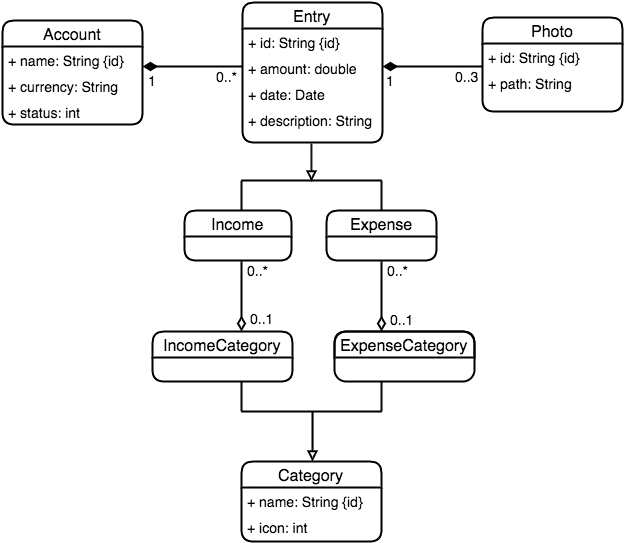

The diagram above was exported from draw.io. Its source (the exported page's mxGraphModel, read from the mxfile embedded in the PNG):
<mxGraphModel dx="1434" dy="709" grid="1" gridSize="10" guides="1" tooltips="1" connect="1" arrows="1" fold="1" page="1" pageScale="1" pageWidth="850" pageHeight="1100" background="#ffffff" math="0" shadow="0">
  <root>
    <mxCell id="0" />
    <mxCell id="1" parent="0" />
    <mxCell id="2" value="&lt;font style=&quot;font-size: 16px&quot;&gt;Account&lt;/font&gt;" style="swimlane;html=1;fontStyle=0;childLayout=stackLayout;horizontal=1;startSize=26;horizontalStack=0;resizeParent=1;resizeLast=0;collapsible=1;marginBottom=0;swimlaneFillColor=none;rounded=1;strokeWidth=2;plain-blue;strokeColor=#000000;fillColor=none;" parent="1" vertex="1">
      <mxGeometry x="60" y="19" width="140" height="104" as="geometry" />
    </mxCell>
    <mxCell id="3" value="&lt;font style=&quot;font-size: 14px&quot;&gt;+ name: String {id}&lt;/font&gt;" style="text;html=1;strokeColor=none;fillColor=none;align=left;verticalAlign=top;spacingLeft=4;spacingRight=4;whiteSpace=wrap;overflow=hidden;rotatable=0;points=[[0,0.5],[1,0.5]];portConstraint=eastwest;" parent="2" vertex="1">
      <mxGeometry y="26" width="140" height="26" as="geometry" />
    </mxCell>
    <mxCell id="4" value="&lt;font style=&quot;font-size: 14px&quot;&gt;+ currency: String&lt;/font&gt;" style="text;html=1;strokeColor=none;fillColor=none;align=left;verticalAlign=top;spacingLeft=4;spacingRight=4;whiteSpace=wrap;overflow=hidden;rotatable=0;points=[[0,0.5],[1,0.5]];portConstraint=eastwest;" parent="2" vertex="1">
      <mxGeometry y="52" width="140" height="26" as="geometry" />
    </mxCell>
    <mxCell id="39" value="&lt;font style=&quot;font-size: 14px&quot;&gt;+ status: int&lt;/font&gt;" style="text;html=1;strokeColor=none;fillColor=none;align=left;verticalAlign=top;spacingLeft=4;spacingRight=4;whiteSpace=wrap;overflow=hidden;rotatable=0;points=[[0,0.5],[1,0.5]];portConstraint=eastwest;" parent="2" vertex="1">
      <mxGeometry y="78" width="140" height="26" as="geometry" />
    </mxCell>
    <mxCell id="5" value="&lt;font style=&quot;font-size: 16px&quot;&gt;Entry&lt;/font&gt;" style="swimlane;html=1;fontStyle=0;childLayout=stackLayout;horizontal=1;startSize=26;horizontalStack=0;resizeParent=1;resizeLast=0;collapsible=1;marginBottom=0;swimlaneFillColor=none;rounded=1;strokeWidth=2;plain-blue;strokeColor=#000000;fillColor=none;" parent="1" vertex="1">
      <mxGeometry x="300" y="1" width="140" height="140" as="geometry" />
    </mxCell>
    <mxCell id="43" value="&lt;font style=&quot;font-size: 14px&quot;&gt;+ id: String {id}&lt;/font&gt;" style="text;html=1;strokeColor=none;fillColor=none;align=left;verticalAlign=top;spacingLeft=4;spacingRight=4;whiteSpace=wrap;overflow=hidden;rotatable=0;points=[[0,0.5],[1,0.5]];portConstraint=eastwest;" parent="5" vertex="1">
      <mxGeometry y="26" width="140" height="26" as="geometry" />
    </mxCell>
    <mxCell id="6" value="&lt;font style=&quot;font-size: 14px&quot;&gt;+ amount: double&lt;/font&gt;" style="text;html=1;strokeColor=none;fillColor=none;align=left;verticalAlign=top;spacingLeft=4;spacingRight=4;whiteSpace=wrap;overflow=hidden;rotatable=0;points=[[0,0.5],[1,0.5]];portConstraint=eastwest;" parent="5" vertex="1">
      <mxGeometry y="52" width="140" height="26" as="geometry" />
    </mxCell>
    <mxCell id="50" value="&lt;font style=&quot;font-size: 14px&quot;&gt;+ date: Date&lt;/font&gt;" style="text;html=1;strokeColor=none;fillColor=none;align=left;verticalAlign=top;spacingLeft=4;spacingRight=4;whiteSpace=wrap;overflow=hidden;rotatable=0;points=[[0,0.5],[1,0.5]];portConstraint=eastwest;" parent="5" vertex="1">
      <mxGeometry y="78" width="140" height="26" as="geometry" />
    </mxCell>
    <mxCell id="8" value="&lt;font style=&quot;font-size: 14px&quot;&gt;+ description: String&lt;/font&gt;" style="text;html=1;strokeColor=none;fillColor=none;align=left;verticalAlign=top;spacingLeft=4;spacingRight=4;whiteSpace=wrap;overflow=hidden;rotatable=0;points=[[0,0.5],[1,0.5]];portConstraint=eastwest;" parent="5" vertex="1">
      <mxGeometry y="104" width="140" height="26" as="geometry" />
    </mxCell>
    <mxCell id="11" value="&lt;font style=&quot;font-size: 16px&quot;&gt;Category&lt;/font&gt;" style="swimlane;html=1;fontStyle=0;childLayout=stackLayout;horizontal=1;startSize=26;horizontalStack=0;resizeParent=1;resizeLast=0;collapsible=1;marginBottom=0;swimlaneFillColor=none;rounded=1;strokeWidth=2;plain-blue;strokeColor=#000000;fillColor=none;" parent="1" vertex="1">
      <mxGeometry x="299" y="460" width="140" height="80" as="geometry" />
    </mxCell>
    <mxCell id="12" value="&lt;font style=&quot;font-size: 14px&quot;&gt;+ name: String {id}&lt;/font&gt;" style="text;html=1;strokeColor=none;fillColor=none;align=left;verticalAlign=top;spacingLeft=4;spacingRight=4;whiteSpace=wrap;overflow=hidden;rotatable=0;points=[[0,0.5],[1,0.5]];portConstraint=eastwest;" parent="11" vertex="1">
      <mxGeometry y="26" width="140" height="26" as="geometry" />
    </mxCell>
    <mxCell id="13" value="&lt;font style=&quot;font-size: 14px&quot;&gt;+ icon: int&lt;/font&gt;" style="text;html=1;strokeColor=none;fillColor=none;align=left;verticalAlign=top;spacingLeft=4;spacingRight=4;whiteSpace=wrap;overflow=hidden;rotatable=0;points=[[0,0.5],[1,0.5]];portConstraint=eastwest;" parent="11" vertex="1">
      <mxGeometry y="52" width="140" height="26" as="geometry" />
    </mxCell>
    <mxCell id="16" value="&lt;font style=&quot;font-size: 16px&quot;&gt;Photo&lt;/font&gt;" style="swimlane;html=1;fontStyle=0;childLayout=stackLayout;horizontal=1;startSize=26;horizontalStack=0;resizeParent=1;resizeLast=0;collapsible=1;marginBottom=0;swimlaneFillColor=none;rounded=1;strokeWidth=2;plain-blue;strokeColor=#000000;fillColor=none;" parent="1" vertex="1">
      <mxGeometry x="540" y="16" width="140" height="94" as="geometry" />
    </mxCell>
    <mxCell id="48" value="&lt;font style=&quot;font-size: 14px&quot;&gt;+ id: String {id}&lt;/font&gt;&lt;div&gt;&lt;br&gt;&lt;/div&gt;" style="text;html=1;strokeColor=none;fillColor=none;align=left;verticalAlign=top;spacingLeft=4;spacingRight=4;whiteSpace=wrap;overflow=hidden;rotatable=0;points=[[0,0.5],[1,0.5]];portConstraint=eastwest;" parent="16" vertex="1">
      <mxGeometry y="26" width="140" height="26" as="geometry" />
    </mxCell>
    <mxCell id="51" value="&lt;font style=&quot;font-size: 14px&quot;&gt;+ path: String&lt;/font&gt;&lt;div&gt;&lt;br&gt;&lt;/div&gt;" style="text;html=1;strokeColor=none;fillColor=none;align=left;verticalAlign=top;spacingLeft=4;spacingRight=4;whiteSpace=wrap;overflow=hidden;rotatable=0;points=[[0,0.5],[1,0.5]];portConstraint=eastwest;" parent="16" vertex="1">
      <mxGeometry y="52" width="140" height="26" as="geometry" />
    </mxCell>
    <mxCell id="19" value="" style="endArrow=none;html=1;edgeStyle=orthogonalEdgeStyle;strokeWidth=2;startArrow=diamondThin;startFill=1;startSize=10;" parent="1" edge="1">
      <mxGeometry relative="1" as="geometry">
        <mxPoint x="200" y="65" as="sourcePoint" />
        <mxPoint x="300" y="65" as="targetPoint" />
      </mxGeometry>
    </mxCell>
    <mxCell id="20" value="1" style="resizable=0;html=1;align=left;verticalAlign=bottom;labelBackgroundColor=#ffffff;fontSize=14;" parent="19" connectable="0" vertex="1">
      <mxGeometry x="-1" relative="1" as="geometry">
        <mxPoint x="3" y="24" as="offset" />
      </mxGeometry>
    </mxCell>
    <mxCell id="21" value="&lt;font style=&quot;font-size: 14px&quot;&gt;0..*&lt;/font&gt;" style="resizable=0;html=1;align=right;verticalAlign=bottom;labelBackgroundColor=#ffffff;fontSize=12;" parent="19" connectable="0" vertex="1">
      <mxGeometry x="1" relative="1" as="geometry">
        <mxPoint x="-3" y="20" as="offset" />
      </mxGeometry>
    </mxCell>
    <mxCell id="22" value="" style="endArrow=block;html=1;endFill=0;strokeWidth=2;" parent="1" edge="1">
      <mxGeometry width="50" height="50" relative="1" as="geometry">
        <mxPoint x="369" y="142" as="sourcePoint" />
        <mxPoint x="369" y="180" as="targetPoint" />
      </mxGeometry>
    </mxCell>
    <mxCell id="23" value="" style="endArrow=none;html=1;endFill=0;strokeWidth=2;" parent="1" edge="1">
      <mxGeometry width="50" height="50" relative="1" as="geometry">
        <mxPoint x="439" y="179" as="sourcePoint" />
        <mxPoint x="299" y="179" as="targetPoint" />
      </mxGeometry>
    </mxCell>
    <mxCell id="24" value="" style="endArrow=none;html=1;endFill=0;strokeWidth=2;" parent="1" edge="1">
      <mxGeometry width="50" height="50" relative="1" as="geometry">
        <mxPoint x="299" y="179" as="sourcePoint" />
        <mxPoint x="299" y="209" as="targetPoint" />
      </mxGeometry>
    </mxCell>
    <mxCell id="25" value="" style="endArrow=none;html=1;endFill=0;strokeWidth=2;" parent="1" edge="1">
      <mxGeometry x="332" y="179" width="50" height="50" as="geometry">
        <mxPoint x="439" y="179" as="sourcePoint" />
        <mxPoint x="439" y="209" as="targetPoint" />
      </mxGeometry>
    </mxCell>
    <mxCell id="26" value="" style="endArrow=none;html=1;entryX=0.5;entryY=1;endFill=0;startArrow=block;startFill=0;strokeWidth=2;" parent="1" edge="1">
      <mxGeometry x="370" y="410" width="50" height="50" as="geometry">
        <mxPoint x="370" y="460" as="sourcePoint" />
        <mxPoint x="370" y="410" as="targetPoint" />
      </mxGeometry>
    </mxCell>
    <mxCell id="27" value="" style="endArrow=none;html=1;endFill=0;strokeWidth=2;" parent="1" edge="1">
      <mxGeometry x="299" y="410" width="50" height="50" as="geometry">
        <mxPoint x="439" y="410" as="sourcePoint" />
        <mxPoint x="299" y="410" as="targetPoint" />
      </mxGeometry>
    </mxCell>
    <mxCell id="28" value="" style="endArrow=none;html=1;endFill=0;strokeWidth=2;" parent="1" edge="1">
      <mxGeometry x="299" y="380" width="50" height="50" as="geometry">
        <mxPoint x="299" y="380" as="sourcePoint" />
        <mxPoint x="299" y="410" as="targetPoint" />
      </mxGeometry>
    </mxCell>
    <mxCell id="29" value="" style="endArrow=none;html=1;endFill=0;strokeWidth=2;" parent="1" edge="1">
      <mxGeometry x="332" y="380" width="50" height="50" as="geometry">
        <mxPoint x="439" y="380" as="sourcePoint" />
        <mxPoint x="439" y="410" as="targetPoint" />
      </mxGeometry>
    </mxCell>
    <mxCell id="30" value="" style="endArrow=none;html=1;edgeStyle=orthogonalEdgeStyle;strokeWidth=2;startArrow=diamondThin;startFill=1;startSize=10;" parent="1" edge="1">
      <mxGeometry x="440" y="65" as="geometry">
        <mxPoint x="440" y="65" as="sourcePoint" />
        <mxPoint x="540" y="65" as="targetPoint" />
      </mxGeometry>
    </mxCell>
    <mxCell id="31" value="&lt;font style=&quot;font-size: 14px&quot;&gt;1&lt;/font&gt;" style="resizable=0;html=1;align=left;verticalAlign=bottom;labelBackgroundColor=#ffffff;fontSize=12;" parent="30" connectable="0" vertex="1">
      <mxGeometry x="-1" relative="1" as="geometry">
        <mxPoint x="1" y="24" as="offset" />
      </mxGeometry>
    </mxCell>
    <mxCell id="32" value="&lt;font style=&quot;font-size: 14px&quot;&gt;0..3&lt;/font&gt;" style="resizable=0;html=1;align=right;verticalAlign=bottom;labelBackgroundColor=#ffffff;fontSize=12;" parent="30" connectable="0" vertex="1">
      <mxGeometry x="1" relative="1" as="geometry">
        <mxPoint x="-2" y="20" as="offset" />
      </mxGeometry>
    </mxCell>
    <mxCell id="33" value="" style="endArrow=none;html=1;edgeStyle=orthogonalEdgeStyle;strokeWidth=2;startArrow=diamondThin;startFill=0;startSize=10;" parent="1" edge="1">
      <mxGeometry x="439" y="360" as="geometry">
        <mxPoint x="439" y="330" as="sourcePoint" />
        <mxPoint x="439" y="260" as="targetPoint" />
      </mxGeometry>
    </mxCell>
    <mxCell id="34" value="0..1" style="resizable=0;html=1;align=left;verticalAlign=bottom;labelBackgroundColor=#ffffff;fontSize=14;" parent="33" connectable="0" vertex="1">
      <mxGeometry x="-1" relative="1" as="geometry">
        <mxPoint x="6" y="-2" as="offset" />
      </mxGeometry>
    </mxCell>
    <mxCell id="35" value="0..*" style="resizable=0;html=1;align=right;verticalAlign=bottom;labelBackgroundColor=#ffffff;fontSize=14;" parent="33" connectable="0" vertex="1">
      <mxGeometry x="1" relative="1" as="geometry">
        <mxPoint x="29" y="19" as="offset" />
      </mxGeometry>
    </mxCell>
    <mxCell id="40" value="" style="endArrow=none;html=1;edgeStyle=orthogonalEdgeStyle;strokeWidth=2;startArrow=diamondThin;startFill=0;startSize=10;endFill=0;" parent="1" edge="1">
      <mxGeometry x="299" y="360" as="geometry">
        <mxPoint x="299" y="330" as="sourcePoint" />
        <mxPoint x="299" y="260" as="targetPoint" />
      </mxGeometry>
    </mxCell>
    <mxCell id="41" value="0..1" style="resizable=0;html=1;align=left;verticalAlign=bottom;labelBackgroundColor=#ffffff;fontSize=14;" parent="40" connectable="0" vertex="1">
      <mxGeometry x="-1" relative="1" as="geometry">
        <mxPoint x="6" y="-3" as="offset" />
      </mxGeometry>
    </mxCell>
    <mxCell id="42" value="0..*" style="resizable=0;html=1;align=right;verticalAlign=bottom;labelBackgroundColor=#ffffff;fontSize=14;" parent="40" connectable="0" vertex="1">
      <mxGeometry x="1" relative="1" as="geometry">
        <mxPoint x="29" y="19" as="offset" />
      </mxGeometry>
    </mxCell>
    <mxCell id="52" value="&lt;font style=&quot;font-size: 16px&quot;&gt;Income&lt;/font&gt;" style="swimlane;html=1;fontStyle=0;childLayout=stackLayout;horizontal=1;startSize=26;horizontalStack=0;resizeParent=1;resizeLast=0;collapsible=1;marginBottom=0;swimlaneFillColor=none;rounded=1;strokeWidth=2;plain-blue;strokeColor=#000000;fillColor=none;" vertex="1" parent="1">
      <mxGeometry x="242" y="209" width="107" height="50" as="geometry" />
    </mxCell>
    <mxCell id="58" value="&lt;font style=&quot;font-size: 16px&quot;&gt;Expense&lt;/font&gt;" style="swimlane;html=1;fontStyle=0;childLayout=stackLayout;horizontal=1;startSize=26;horizontalStack=0;resizeParent=1;resizeLast=0;collapsible=1;marginBottom=0;swimlaneFillColor=none;rounded=1;strokeWidth=2;plain-blue;strokeColor=#000000;fillColor=none;" vertex="1" parent="1">
      <mxGeometry x="384" y="209" width="110" height="50" as="geometry" />
    </mxCell>
    <mxCell id="59" value="&lt;font style=&quot;font-size: 16px&quot;&gt;ExpenseCategory&lt;/font&gt;" style="swimlane;html=1;fontStyle=0;childLayout=stackLayout;horizontal=1;startSize=26;horizontalStack=0;resizeParent=1;resizeLast=0;collapsible=1;marginBottom=0;swimlaneFillColor=#ffffff;rounded=1;strokeWidth=2;plain-blue;strokeColor=#000000;fillColor=none;" vertex="1" parent="1">
      <mxGeometry x="392" y="330" width="140" height="50" as="geometry" />
    </mxCell>
    <mxCell id="60" value="&lt;font style=&quot;font-size: 16px&quot;&gt;IncomeCategory&lt;/font&gt;" style="swimlane;html=1;fontStyle=0;childLayout=stackLayout;horizontal=1;startSize=26;horizontalStack=0;resizeParent=1;resizeLast=0;collapsible=1;marginBottom=0;swimlaneFillColor=none;rounded=1;strokeWidth=2;plain-blue;strokeColor=#000000;fillColor=none;" vertex="1" parent="1">
      <mxGeometry x="210" y="330" width="140" height="50" as="geometry" />
    </mxCell>
  </root>
</mxGraphModel>